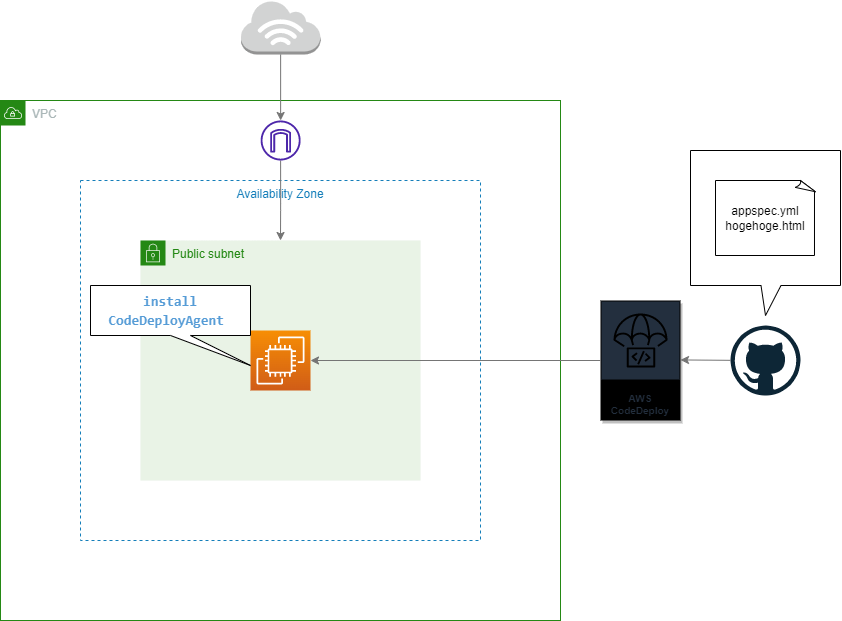

The diagram above was exported from draw.io. Its source (the exported page's mxGraphModel, read from the mxfile embedded in the PNG):
<mxGraphModel dx="871" dy="389" grid="1" gridSize="10" guides="1" tooltips="1" connect="1" arrows="1" fold="1" page="1" pageScale="1" pageWidth="827" pageHeight="1169" math="0" shadow="0">
  <root>
    <mxCell id="0" />
    <mxCell id="1" parent="0" />
    <mxCell id="3" value="Availability Zone" style="fillColor=none;strokeColor=#147EBA;dashed=1;verticalAlign=top;fontStyle=0;fontColor=#147EBA;" parent="1" vertex="1">
      <mxGeometry x="200" y="480" width="400" height="360" as="geometry" />
    </mxCell>
    <mxCell id="2" value="VPC" style="points=[[0,0],[0.25,0],[0.5,0],[0.75,0],[1,0],[1,0.25],[1,0.5],[1,0.75],[1,1],[0.75,1],[0.5,1],[0.25,1],[0,1],[0,0.75],[0,0.5],[0,0.25]];outlineConnect=0;gradientColor=none;html=1;whiteSpace=wrap;fontSize=12;fontStyle=0;container=0;pointerEvents=0;collapsible=0;recursiveResize=0;shape=mxgraph.aws4.group;grIcon=mxgraph.aws4.group_vpc;strokeColor=#248814;fillColor=none;verticalAlign=top;align=left;spacingLeft=30;fontColor=#AAB7B8;dashed=0;" parent="1" vertex="1">
      <mxGeometry x="120" y="400" width="560" height="520" as="geometry" />
    </mxCell>
    <mxCell id="5" value="" style="outlineConnect=0;dashed=0;verticalLabelPosition=bottom;verticalAlign=top;align=center;html=1;shape=mxgraph.aws3.internet_3;fillColor=#D2D3D3;gradientColor=none;" parent="1" vertex="1">
      <mxGeometry x="360.38" y="300" width="79.5" height="54" as="geometry" />
    </mxCell>
    <mxCell id="27" value="" style="endArrow=classic;html=1;exitX=0.5;exitY=1;exitDx=0;exitDy=0;exitPerimeter=0;strokeColor=#757575;" parent="1" source="5" edge="1">
      <mxGeometry width="50" height="50" relative="1" as="geometry">
        <mxPoint x="260" y="70" as="sourcePoint" />
        <mxPoint x="400.1300000000001" y="420" as="targetPoint" />
      </mxGeometry>
    </mxCell>
    <mxCell id="28" value="" style="dashed=0;outlineConnect=0;html=1;align=center;labelPosition=center;verticalLabelPosition=bottom;verticalAlign=top;shape=mxgraph.weblogos.github" parent="1" vertex="1">
      <mxGeometry x="850" y="625" width="70" height="70" as="geometry" />
    </mxCell>
    <mxCell id="29" value="AWS CodeDeploy" style="sketch=0;outlineConnect=0;fontColor=#232F3E;gradientColor=none;strokeColor=default;fillColor=#232F3E;dashed=0;verticalLabelPosition=middle;verticalAlign=bottom;align=center;html=1;whiteSpace=wrap;fontSize=10;fontStyle=1;spacing=3;shape=mxgraph.aws4.productIcon;prIcon=mxgraph.aws4.codedeploy;shadow=1;" parent="1" vertex="1">
      <mxGeometry x="720" y="600" width="80" height="120" as="geometry" />
    </mxCell>
    <mxCell id="31" value="" style="endArrow=classic;html=1;strokeColor=#757575;entryX=1;entryY=0.5;entryDx=0;entryDy=0;entryPerimeter=0;" parent="1" edge="1">
      <mxGeometry width="50" height="50" relative="1" as="geometry">
        <mxPoint x="850" y="659.8299999999999" as="sourcePoint" />
        <mxPoint x="800" y="659.44" as="targetPoint" />
      </mxGeometry>
    </mxCell>
    <mxCell id="33" value="" style="shape=callout;whiteSpace=wrap;html=1;perimeter=calloutPerimeter;size=30;position=0.47;" parent="1" vertex="1">
      <mxGeometry x="810" y="450" width="150" height="165" as="geometry" />
    </mxCell>
    <mxCell id="32" value="appspec.yml&lt;br&gt;hogehoge.html" style="whiteSpace=wrap;html=1;shape=mxgraph.basic.document" parent="1" vertex="1">
      <mxGeometry x="835" y="480" width="100" height="75" as="geometry" />
    </mxCell>
    <mxCell id="13" value="Public subnet" style="points=[[0,0],[0.25,0],[0.5,0],[0.75,0],[1,0],[1,0.25],[1,0.5],[1,0.75],[1,1],[0.75,1],[0.5,1],[0.25,1],[0,1],[0,0.75],[0,0.5],[0,0.25]];outlineConnect=0;gradientColor=none;html=1;whiteSpace=wrap;fontSize=12;fontStyle=0;container=1;pointerEvents=0;collapsible=0;recursiveResize=0;shape=mxgraph.aws4.group;grIcon=mxgraph.aws4.group_security_group;grStroke=0;strokeColor=#248814;fillColor=#E9F3E6;verticalAlign=top;align=left;spacingLeft=30;fontColor=#248814;dashed=0;" parent="1" vertex="1">
      <mxGeometry x="260" y="540" width="280" height="240" as="geometry" />
    </mxCell>
    <mxCell id="8" value="" style="sketch=0;points=[[0,0,0],[0.25,0,0],[0.5,0,0],[0.75,0,0],[1,0,0],[0,1,0],[0.25,1,0],[0.5,1,0],[0.75,1,0],[1,1,0],[0,0.25,0],[0,0.5,0],[0,0.75,0],[1,0.25,0],[1,0.5,0],[1,0.75,0]];outlineConnect=0;fontColor=#232F3E;gradientColor=#F78E04;gradientDirection=north;fillColor=#D05C17;strokeColor=#ffffff;dashed=0;verticalLabelPosition=bottom;verticalAlign=top;align=center;html=1;fontSize=12;fontStyle=0;aspect=fixed;shape=mxgraph.aws4.resourceIcon;resIcon=mxgraph.aws4.ec2;" parent="13" vertex="1">
      <mxGeometry x="110" y="90" width="60" height="60" as="geometry" />
    </mxCell>
    <mxCell id="38" value="&lt;div style=&quot;color: rgb(212 , 212 , 212) ; font-family: &amp;#34;consolas&amp;#34; , &amp;#34;courier new&amp;#34; , monospace ; font-size: 14px ; line-height: 19px&quot;&gt;&lt;span style=&quot;color: rgb(86 , 156 , 214) ; font-weight: bold&quot;&gt;install&lt;br&gt;CodeDeployAgent&amp;nbsp;&lt;/span&gt;&lt;/div&gt;" style="shape=callout;whiteSpace=wrap;html=1;perimeter=calloutPerimeter;position2=1;" parent="1" vertex="1">
      <mxGeometry x="210" y="585" width="160" height="80" as="geometry" />
    </mxCell>
    <mxCell id="18" value="" style="edgeStyle=orthogonalEdgeStyle;html=1;strokeColor=#757575;entryX=0.5;entryY=0;entryDx=0;entryDy=0;" parent="1" target="13" edge="1">
      <mxGeometry relative="1" as="geometry">
        <mxPoint x="400" y="530" as="targetPoint" />
        <mxPoint x="400.0999999999999" y="460" as="sourcePoint" />
      </mxGeometry>
    </mxCell>
    <mxCell id="30" value="" style="endArrow=classic;html=1;strokeColor=#757575;entryX=1;entryY=0.5;entryDx=0;entryDy=0;entryPerimeter=0;" parent="1" source="29" target="8" edge="1">
      <mxGeometry width="50" height="50" relative="1" as="geometry">
        <mxPoint x="560" y="290" as="sourcePoint" />
        <mxPoint x="320" y="290" as="targetPoint" />
      </mxGeometry>
    </mxCell>
    <mxCell id="39" value="" style="sketch=0;outlineConnect=0;fontColor=#232F3E;gradientColor=none;fillColor=#4D27AA;strokeColor=none;dashed=0;verticalLabelPosition=bottom;verticalAlign=top;align=center;html=1;fontSize=12;fontStyle=0;aspect=fixed;pointerEvents=1;shape=mxgraph.aws4.internet_gateway;" vertex="1" parent="1">
      <mxGeometry x="380.13" y="420" width="40" height="40" as="geometry" />
    </mxCell>
  </root>
</mxGraphModel>